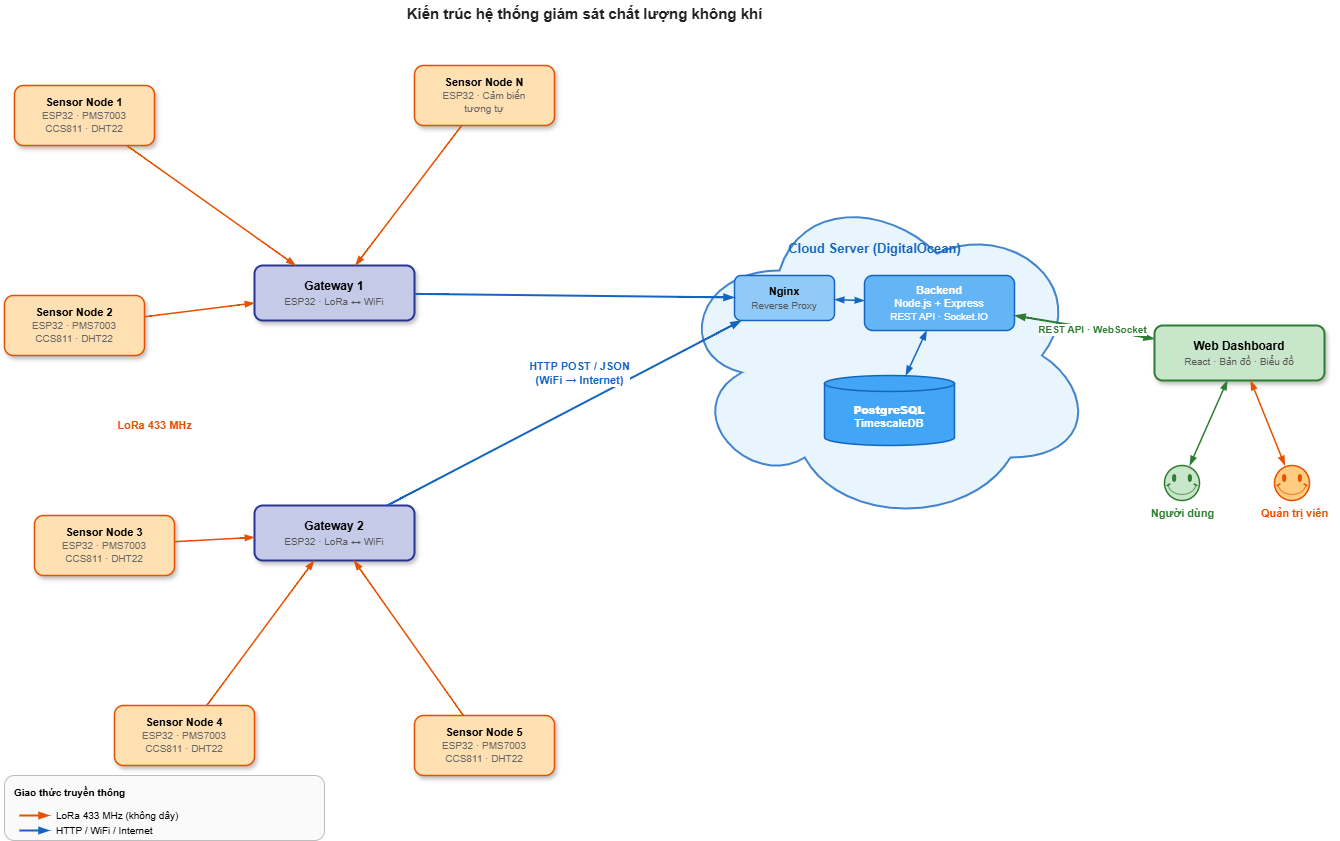

The diagram above was exported from draw.io. Its source (the exported page's mxGraphModel, read from the mxfile embedded in the PNG):
<mxGraphModel dx="1471" dy="869" grid="1" gridSize="10" guides="1" tooltips="1" connect="1" arrows="1" fold="1" page="1" pageScale="1" pageWidth="1400" pageHeight="900" math="0" shadow="0">
  <root>
    <mxCell id="0" />
    <mxCell id="1" parent="0" />
    <mxCell id="title" parent="1" style="text;html=1;align=center;verticalAlign=middle;resizable=0;points=[];fontSize=15;fontColor=#212121;fontStyle=1;" value="Kiến trúc hệ thống giám sát chất lượng không khí" vertex="1">
      <mxGeometry height="25" width="420" x="400" y="15" as="geometry" />
    </mxCell>
    <mxCell id="sn1" parent="1" style="rounded=1;whiteSpace=wrap;html=1;fillColor=#FFE0B2;strokeColor=#E65100;strokeWidth=1.5;fontSize=11;verticalAlign=middle;align=center;shadow=1;" value="&lt;b&gt;Sensor Node 1&lt;/b&gt;&lt;br&gt;&lt;font color='#666' style='font-size:10px'&gt;ESP32 · PMS7003&lt;br&gt;CCS811 · DHT22&lt;/font&gt;" vertex="1">
      <mxGeometry height="60" width="140" x="40" y="100" as="geometry" />
    </mxCell>
    <mxCell id="sn2" parent="1" style="rounded=1;whiteSpace=wrap;html=1;fillColor=#FFE0B2;strokeColor=#E65100;strokeWidth=1.5;fontSize=11;verticalAlign=middle;align=center;shadow=1;" value="&lt;b&gt;Sensor Node 2&lt;/b&gt;&lt;br&gt;&lt;font color='#666' style='font-size:10px'&gt;ESP32 · PMS7003&lt;br&gt;CCS811 · DHT22&lt;/font&gt;" vertex="1">
      <mxGeometry height="60" width="140" x="30" y="310" as="geometry" />
    </mxCell>
    <mxCell id="sn3" parent="1" style="rounded=1;whiteSpace=wrap;html=1;fillColor=#FFE0B2;strokeColor=#E65100;strokeWidth=1.5;fontSize=11;verticalAlign=middle;align=center;shadow=1;" value="&lt;b&gt;Sensor Node 3&lt;/b&gt;&lt;br&gt;&lt;font color='#666' style='font-size:10px'&gt;ESP32 · PMS7003&lt;br&gt;CCS811 · DHT22&lt;/font&gt;" vertex="1">
      <mxGeometry height="60" width="140" x="60" y="530" as="geometry" />
    </mxCell>
    <mxCell id="sn4" parent="1" style="rounded=1;whiteSpace=wrap;html=1;fillColor=#FFE0B2;strokeColor=#E65100;strokeWidth=1.5;fontSize=11;verticalAlign=middle;align=center;shadow=1;" value="&lt;b&gt;Sensor Node 4&lt;/b&gt;&lt;br&gt;&lt;font color='#666' style='font-size:10px'&gt;ESP32 · PMS7003&lt;br&gt;CCS811 · DHT22&lt;/font&gt;" vertex="1">
      <mxGeometry height="60" width="140" x="140" y="720" as="geometry" />
    </mxCell>
    <mxCell id="sn5" parent="1" style="rounded=1;whiteSpace=wrap;html=1;fillColor=#FFE0B2;strokeColor=#E65100;strokeWidth=1.5;fontSize=11;verticalAlign=middle;align=center;shadow=1;" value="&lt;b&gt;Sensor Node 5&lt;/b&gt;&lt;br&gt;&lt;font color='#666' style='font-size:10px'&gt;ESP32 · PMS7003&lt;br&gt;CCS811 · DHT22&lt;/font&gt;" vertex="1">
      <mxGeometry height="60" width="140" x="440" y="730" as="geometry" />
    </mxCell>
    <mxCell id="sn6" parent="1" style="rounded=1;whiteSpace=wrap;html=1;fillColor=#FFE0B2;strokeColor=#E65100;strokeWidth=1.5;fontSize=11;verticalAlign=middle;align=center;shadow=1;" value="&lt;b&gt;Sensor Node N&lt;/b&gt;&lt;br&gt;&lt;font color='#666' style='font-size:10px'&gt;ESP32 · Cảm biến&lt;br&gt;tương tự&lt;/font&gt;" vertex="1">
      <mxGeometry height="60" width="140" x="440" y="80" as="geometry" />
    </mxCell>
    <mxCell id="gw1" parent="1" style="rounded=1;whiteSpace=wrap;html=1;fillColor=#C5CAE9;strokeColor=#283593;strokeWidth=2;fontSize=12;verticalAlign=middle;align=center;shadow=1;" value="&lt;b&gt;Gateway 1&lt;/b&gt;&lt;br&gt;&lt;font style='font-size:10px' color='#555'&gt;ESP32 · LoRa ↔ WiFi&lt;/font&gt;" vertex="1">
      <mxGeometry height="55" width="160" x="280" y="280" as="geometry" />
    </mxCell>
    <mxCell id="gw2" parent="1" style="rounded=1;whiteSpace=wrap;html=1;fillColor=#C5CAE9;strokeColor=#283593;strokeWidth=2;fontSize=12;verticalAlign=middle;align=center;shadow=1;" value="&lt;b&gt;Gateway 2&lt;/b&gt;&lt;br&gt;&lt;font style='font-size:10px' color='#555'&gt;ESP32 · LoRa ↔ WiFi&lt;/font&gt;" vertex="1">
      <mxGeometry height="55" width="160" x="280" y="520" as="geometry" />
    </mxCell>
    <mxCell id="cloud_bg" parent="1" style="shape=cloud;whiteSpace=wrap;html=1;fillColor=#E3F2FD;strokeColor=#1565C0;strokeWidth=2;opacity=80;" value="" vertex="1">
      <mxGeometry height="340" width="420" x="700" y="200" as="geometry" />
    </mxCell>
    <mxCell id="cloud_label" parent="1" style="text;html=1;align=center;verticalAlign=middle;resizable=0;points=[];fontSize=13;fontColor=#1565C0;fontStyle=1;" value="Cloud Server (DigitalOcean)" vertex="1">
      <mxGeometry height="25" width="220" x="790" y="250" as="geometry" />
    </mxCell>
    <mxCell id="nginx" parent="1" style="rounded=1;whiteSpace=wrap;html=1;fillColor=#90CAF9;strokeColor=#1565C0;strokeWidth=1.5;fontSize=11;verticalAlign=middle;align=center;" value="&lt;b&gt;Nginx&lt;/b&gt;&lt;br&gt;&lt;font color='#555' style='font-size:10px'&gt;Reverse Proxy&lt;/font&gt;" vertex="1">
      <mxGeometry height="45" width="100" x="760" y="290" as="geometry" />
    </mxCell>
    <mxCell id="server" parent="1" style="rounded=1;whiteSpace=wrap;html=1;fillColor=#64B5F6;strokeColor=#1565C0;strokeWidth=1.5;fontSize=11;verticalAlign=middle;align=center;fontColor=#FFFFFF;" value="&lt;b&gt;Backend&lt;/b&gt;&lt;br&gt;Node.js + Express&lt;br&gt;&lt;font style='font-size:10px'&gt;REST API · Socket.IO&lt;/font&gt;" vertex="1">
      <mxGeometry height="55" width="150" x="890" y="290" as="geometry" />
    </mxCell>
    <mxCell id="db" parent="1" style="shape=cylinder3;whiteSpace=wrap;html=1;boundedLbl=1;backgroundOutline=1;size=8;fillColor=#42A5F5;strokeColor=#1565C0;strokeWidth=1.5;fontSize=11;fontColor=#FFFFFF;fontStyle=1;verticalAlign=middle;" value="&lt;b&gt;PostgreSQL&lt;/b&gt;&lt;br&gt;TimescaleDB" vertex="1">
      <mxGeometry height="70" width="130" x="850" y="390" as="geometry" />
    </mxCell>
    <mxCell id="webapp" parent="1" style="rounded=1;whiteSpace=wrap;html=1;fillColor=#C8E6C9;strokeColor=#2E7D32;strokeWidth=2;fontSize=12;verticalAlign=middle;align=center;shadow=1;" value="&lt;b&gt;Web Dashboard&lt;/b&gt;&lt;br&gt;&lt;font style='font-size:10px' color='#555'&gt;React · Bản đồ · Biểu đồ&lt;/font&gt;" vertex="1">
      <mxGeometry height="55" width="170" x="1180" y="340" as="geometry" />
    </mxCell>
    <mxCell id="user_icon" parent="1" style="shape=mxgraph.basic.smiley;whiteSpace=wrap;html=1;fillColor=#C8E6C9;strokeColor=#2E7D32;strokeWidth=1.5;" value="" vertex="1">
      <mxGeometry height="35" width="35" x="1190" y="480" as="geometry" />
    </mxCell>
    <mxCell id="user_label" parent="1" style="text;html=1;align=center;verticalAlign=top;resizable=0;points=[];fontSize=11;fontColor=#2E7D32;fontStyle=1;" value="Người dùng" vertex="1">
      <mxGeometry height="20" width="80" x="1168" y="515" as="geometry" />
    </mxCell>
    <mxCell id="admin_icon" parent="1" style="shape=mxgraph.basic.smiley;whiteSpace=wrap;html=1;fillColor=#FFCC80;strokeColor=#E65100;strokeWidth=1.5;" value="" vertex="1">
      <mxGeometry height="35" width="35" x="1300" y="480" as="geometry" />
    </mxCell>
    <mxCell id="admin_label" parent="1" style="text;html=1;align=center;verticalAlign=top;resizable=0;points=[];fontSize=11;fontColor=#E65100;fontStyle=1;" value="Quản trị viên" vertex="1">
      <mxGeometry height="20" width="90" x="1275" y="515" as="geometry" />
    </mxCell>
    <mxCell id="e1" edge="1" parent="1" source="sn1" style="rounded=1;strokeColor=#E65100;strokeWidth=1.5;endArrow=blockThin;endFill=1;curved=1;" target="gw1">
      <mxGeometry relative="1" as="geometry" />
    </mxCell>
    <mxCell id="e2" edge="1" parent="1" source="sn2" style="rounded=1;strokeColor=#E65100;strokeWidth=1.5;endArrow=blockThin;endFill=1;curved=1;" target="gw1">
      <mxGeometry relative="1" as="geometry" />
    </mxCell>
    <mxCell id="e6" edge="1" parent="1" source="sn6" style="rounded=1;strokeColor=#E65100;strokeWidth=1.5;endArrow=blockThin;endFill=1;curved=1;" target="gw1">
      <mxGeometry relative="1" as="geometry" />
    </mxCell>
    <mxCell id="e3" edge="1" parent="1" source="sn3" style="rounded=1;strokeColor=#E65100;strokeWidth=1.5;endArrow=blockThin;endFill=1;curved=1;" target="gw2">
      <mxGeometry relative="1" as="geometry" />
    </mxCell>
    <mxCell id="e4" edge="1" parent="1" source="sn4" style="rounded=1;strokeColor=#E65100;strokeWidth=1.5;endArrow=blockThin;endFill=1;curved=1;" target="gw2">
      <mxGeometry relative="1" as="geometry" />
    </mxCell>
    <mxCell id="e5" edge="1" parent="1" source="sn5" style="rounded=1;strokeColor=#E65100;strokeWidth=1.5;endArrow=blockThin;endFill=1;curved=1;" target="gw2">
      <mxGeometry relative="1" as="geometry" />
    </mxCell>
    <mxCell id="lora_lbl" parent="1" style="text;html=1;align=center;verticalAlign=middle;resizable=0;points=[];fontSize=11;fontColor=#E65100;fontStyle=1;labelBackgroundColor=#FFFFFF;rounded=1;spacingLeft=4;spacingRight=4;" value="LoRa 433 MHz" vertex="1">
      <mxGeometry height="20" width="100" x="130" y="430" as="geometry" />
    </mxCell>
    <mxCell id="e_gw1_cloud" edge="1" parent="1" source="gw1" style="rounded=1;strokeColor=#1565C0;strokeWidth=2;endArrow=blockThin;endFill=1;curved=1;" target="nginx">
      <mxGeometry relative="1" as="geometry" />
    </mxCell>
    <mxCell id="e_gw2_cloud" edge="1" parent="1" source="gw2" style="rounded=1;strokeColor=#1565C0;strokeWidth=2;endArrow=blockThin;endFill=1;curved=1;" target="nginx">
      <mxGeometry relative="1" as="geometry" />
    </mxCell>
    <mxCell id="http_lbl" parent="1" style="text;html=1;align=center;verticalAlign=middle;resizable=0;points=[];fontSize=11;fontColor=#1565C0;fontStyle=1;labelBackgroundColor=#FFFFFF;rounded=1;spacingLeft=4;spacingRight=4;" value="HTTP POST / JSON&lt;br&gt;(WiFi → Internet)" vertex="1">
      <mxGeometry height="35" width="130" x="540" y="370" as="geometry" />
    </mxCell>
    <mxCell id="e_ng_sv" edge="1" parent="1" source="nginx" style="rounded=1;strokeColor=#1565C0;strokeWidth=1.5;endArrow=blockThin;endFill=1;startArrow=blockThin;startFill=1;" target="server">
      <mxGeometry relative="1" as="geometry" />
    </mxCell>
    <mxCell id="e_sv_db" edge="1" parent="1" source="server" style="rounded=1;strokeColor=#1565C0;strokeWidth=1.5;endArrow=blockThin;endFill=1;startArrow=blockThin;startFill=1;" target="db">
      <mxGeometry relative="1" as="geometry" />
    </mxCell>
    <mxCell id="e_sv_web" edge="1" parent="1" source="server" style="rounded=1;strokeColor=#2E7D32;strokeWidth=2;endArrow=blockThin;endFill=1;startArrow=blockThin;startFill=1;curved=1;" target="webapp">
      <mxGeometry relative="1" as="geometry" />
    </mxCell>
    <mxCell id="e_sv_web_label" connectable="0" parent="e_sv_web" style="edgeLabel;html=1;align=center;verticalAlign=middle;fontSize=10;fontColor=#2E7D32;fontStyle=1;labelBackgroundColor=#FFFFFF;" value="REST API · WebSocket" vertex="1">
      <mxGeometry relative="1" x="0.1" as="geometry">
        <mxPoint as="offset" />
      </mxGeometry>
    </mxCell>
    <mxCell id="e_user_web" edge="1" parent="1" source="user_icon" style="rounded=1;strokeColor=#2E7D32;strokeWidth=1.5;endArrow=blockThin;endFill=1;startArrow=blockThin;startFill=1;" target="webapp">
      <mxGeometry relative="1" as="geometry" />
    </mxCell>
    <mxCell id="e_admin_web" edge="1" parent="1" source="admin_icon" style="rounded=1;strokeColor=#E65100;strokeWidth=1.5;endArrow=blockThin;endFill=1;startArrow=blockThin;startFill=1;" target="webapp">
      <mxGeometry relative="1" as="geometry" />
    </mxCell>
    <mxCell id="legend_bg" parent="1" style="rounded=1;whiteSpace=wrap;html=1;fillColor=#FAFAFA;strokeColor=#BDBDBD;strokeWidth=1;fontSize=10;verticalAlign=top;align=left;spacingTop=5;spacingLeft=8;" value="&lt;b&gt;Giao thức truyền thông&lt;/b&gt;" vertex="1">
      <mxGeometry height="65" width="320" x="30" y="790" as="geometry" />
    </mxCell>
    <mxCell id="leg1_line" edge="1" parent="1" style="endArrow=blockThin;html=1;rounded=0;strokeColor=#E65100;strokeWidth=2;endFill=1;" value="">
      <mxGeometry relative="1" width="50" as="geometry">
        <mxPoint x="45" y="830" as="sourcePoint" />
        <mxPoint x="75" y="830" as="targetPoint" />
      </mxGeometry>
    </mxCell>
    <mxCell id="leg1_txt" parent="1" style="text;html=1;align=left;verticalAlign=middle;resizable=0;points=[];fontSize=10;" value="LoRa 433 MHz (không dây)" vertex="1">
      <mxGeometry height="20" width="160" x="80" y="820" as="geometry" />
    </mxCell>
    <mxCell id="leg2_line" edge="1" parent="1" style="endArrow=blockThin;html=1;rounded=0;strokeColor=#1565C0;strokeWidth=2;endFill=1;" value="">
      <mxGeometry relative="1" width="50" as="geometry">
        <mxPoint x="45" y="845" as="sourcePoint" />
        <mxPoint x="75" y="845" as="targetPoint" />
      </mxGeometry>
    </mxCell>
    <mxCell id="leg2_txt" parent="1" style="text;html=1;align=left;verticalAlign=middle;resizable=0;points=[];fontSize=10;" value="HTTP / WiFi / Internet" vertex="1">
      <mxGeometry height="20" width="160" x="80" y="835" as="geometry" />
    </mxCell>
  </root>
</mxGraphModel>